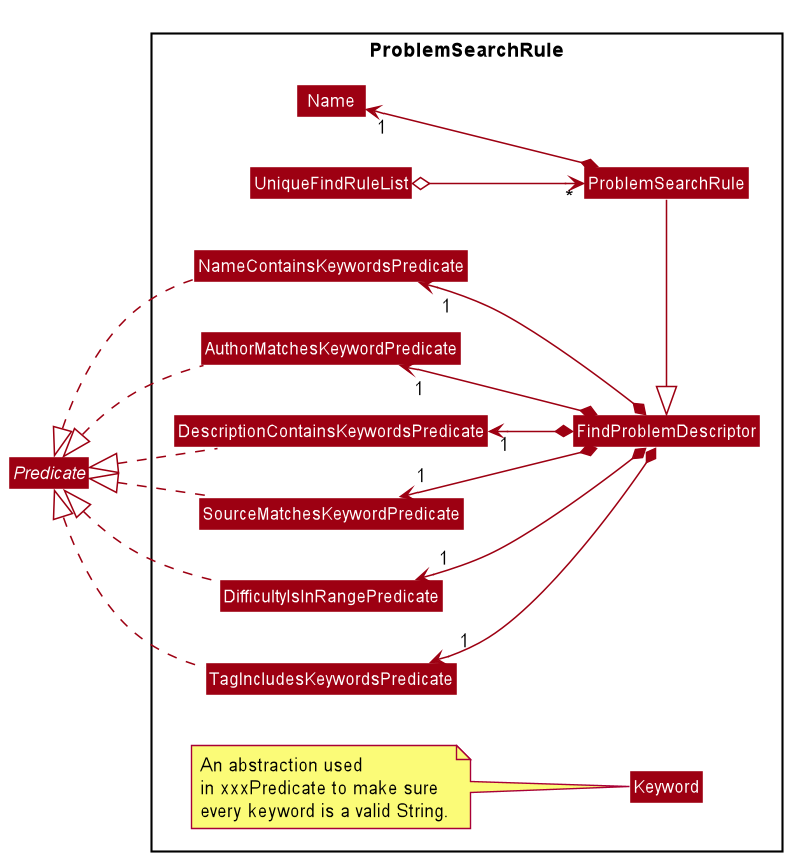

The diagram above was rendered by PlantUML. Its source (embedded in the PNG):
@startuml









skinparam BackgroundColor #FFFFFFF

skinparam Shadowing false

skinparam Class {
    FontColor #FFFFFF
    BorderThickness 1
    BorderColor #FFFFFF
    StereotypeFontColor #FFFFFF
    FontName Arial
}

skinparam Actor {
    BorderColor #000000
    Color #000000
    FontName Arial
}

skinparam Sequence {
    MessageAlign center
    BoxFontSize 15
    BoxPadding 0
    BoxFontColor #FFFFFF
    FontName Arial
}

skinparam Participant {
    FontColor #FFFFFFF
    Padding 20
}

skinparam MinClassWidth 50
skinparam ParticipantPadding 10
skinparam Shadowing false
skinparam DefaultTextAlignment center
skinparam packageStyle Rectangle

hide footbox
hide members
hide circle
skinparam arrowThickness 1.1
skinparam arrowColor #9D0012
skinparam classBackgroundColor #9D0012
left to right direction

interface Predicate {
	+ boolean test(Problem problem)
	+ boolean equals(Object other)
}

package ProblemSearchRule {

    class Name

    class ProblemSearchRule
    class UniqueFindRuleList


    class FindProblemDescriptor
    class NameContainsKeywordsPredicate
    class AuthorMatchesKeywordPredicate
    class DescriptionContainsKeywordsPredicate
    class SourceMatchesKeywordPredicate
    class DifficultyIsInRangePredicate
    class TagIncludesKeywordsPredicate

    class Keyword
    note left of Keyword
    An abstraction used
    in xxxPredicate to make sure
    every keyword is a valid String.
    end note
}

UniqueFindRuleList o--> "*" ProblemSearchRule

Predicate <|.. NameContainsKeywordsPredicate
Predicate <|.. AuthorMatchesKeywordPredicate
Predicate <|.. DescriptionContainsKeywordsPredicate
Predicate <|.. SourceMatchesKeywordPredicate
Predicate <|.. DifficultyIsInRangePredicate
Predicate <|.. TagIncludesKeywordsPredicate

NameContainsKeywordsPredicate "1" <--* FindProblemDescriptor
AuthorMatchesKeywordPredicate "1" <--* FindProblemDescriptor
DescriptionContainsKeywordsPredicate "1" <--* FindProblemDescriptor
SourceMatchesKeywordPredicate "1" <--* FindProblemDescriptor
DifficultyIsInRangePredicate "1" <--* FindProblemDescriptor
TagIncludesKeywordsPredicate "1" <--* FindProblemDescriptor

ProblemSearchRule -u|> FindProblemDescriptor
ProblemSearchRule *--u> "1" Name

@enduml